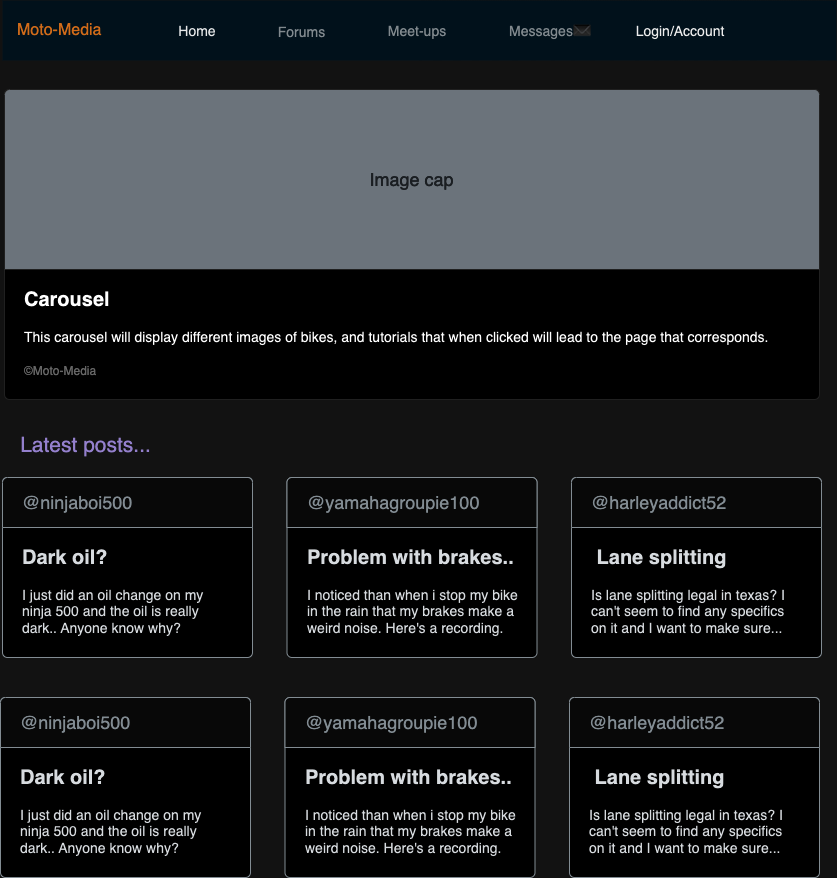

The diagram above was exported from draw.io. Its source (the exported page's mxGraphModel, read from the mxfile embedded in the PNG):
<mxGraphModel dx="994" dy="1166" grid="0" gridSize="10" guides="1" tooltips="1" connect="1" arrows="1" fold="1" page="0" pageScale="1" pageWidth="850" pageHeight="1100" math="0" shadow="0">
  <root>
    <mxCell id="0" />
    <mxCell id="1" parent="0" />
    <mxCell id="mNEdRJwc311652x-kkUC-8" value="Moto-Media" style="html=1;shadow=0;dashed=0;fillColor=#E3F3FD;strokeColor=none;fontSize=16;fontColor=#da7422;align=left;spacing=15;" vertex="1" parent="1">
      <mxGeometry x="-274" y="-168" width="834" height="60" as="geometry" />
    </mxCell>
    <mxCell id="mNEdRJwc311652x-kkUC-9" value="Home" style="fillColor=none;strokeColor=none;fontSize=14;fontColor=#161819;align=center;" vertex="1" parent="mNEdRJwc311652x-kkUC-8">
      <mxGeometry width="56" height="34" relative="1" as="geometry">
        <mxPoint x="167" y="13" as="offset" />
      </mxGeometry>
    </mxCell>
    <mxCell id="mNEdRJwc311652x-kkUC-10" value="Forums" style="fillColor=none;strokeColor=none;fontSize=14;fontColor=#71797E;align=center;" vertex="1" parent="mNEdRJwc311652x-kkUC-8">
      <mxGeometry width="57" height="35" relative="1" as="geometry">
        <mxPoint x="271" y="13" as="offset" />
      </mxGeometry>
    </mxCell>
    <mxCell id="mNEdRJwc311652x-kkUC-19" value="Messages✉" style="fillColor=none;strokeColor=none;fontSize=14;fontColor=#71797E;align=center;" vertex="1" parent="mNEdRJwc311652x-kkUC-8">
      <mxGeometry width="80" height="40" relative="1" as="geometry">
        <mxPoint x="508" y="10" as="offset" />
      </mxGeometry>
    </mxCell>
    <mxCell id="mNEdRJwc311652x-kkUC-22" value="Login/Account" style="fillColor=none;strokeColor=none;fontSize=14;fontColor=#121212;align=center;" vertex="1" parent="mNEdRJwc311652x-kkUC-8">
      <mxGeometry width="80" height="40" relative="1" as="geometry">
        <mxPoint x="638" y="10" as="offset" />
      </mxGeometry>
    </mxCell>
    <mxCell id="yLsUyRTHvLdhFSBNM4Eh-1" value="Meet-ups" style="fillColor=none;strokeColor=none;fontSize=14;fontColor=#71797E;align=center;spacingRight=0;" vertex="1" parent="mNEdRJwc311652x-kkUC-8">
      <mxGeometry x="384" y="13.5" width="62" height="33" as="geometry" />
    </mxCell>
    <mxCell id="mNEdRJwc311652x-kkUC-16" value="&lt;b&gt;&lt;font style=&quot;font-size: 20px&quot;&gt;Carousel&lt;/font&gt;&lt;/b&gt;&lt;br&gt;&lt;br&gt;This carousel will display different images of bikes, and tutorials that when clicked will lead to the page that corresponds.&lt;br&gt;&lt;br&gt;&lt;font color=&quot;#999999&quot;&gt;&lt;span style=&quot;font-size: 12px;&quot;&gt;©Moto-Media&lt;/span&gt;&lt;/font&gt;" style="html=1;shadow=0;dashed=0;shape=mxgraph.bootstrap.rrect;rSize=5;strokeColor=#DFDFDF;html=1;whiteSpace=wrap;fillColor=#ffffff;fontColor=#000000;verticalAlign=bottom;align=left;spacing=20;fontSize=14;" vertex="1" parent="1">
      <mxGeometry x="-272" y="-79" width="815" height="310" as="geometry" />
    </mxCell>
    <mxCell id="mNEdRJwc311652x-kkUC-17" value="Image cap" style="html=1;shadow=0;dashed=0;shape=mxgraph.bootstrap.topButton;rSize=5;perimeter=none;whiteSpace=wrap;fillColor=#868E96;strokeColor=#DFDFDF;fontColor=#DEE2E6;resizeWidth=1;fontSize=18;" vertex="1" parent="mNEdRJwc311652x-kkUC-16">
      <mxGeometry width="815" height="180" relative="1" as="geometry" />
    </mxCell>
    <mxCell id="mNEdRJwc311652x-kkUC-23" style="edgeStyle=none;curved=1;rounded=0;orthogonalLoop=1;jettySize=auto;html=1;exitX=0;exitY=0;exitDx=0;exitDy=0;fontSize=12;startSize=8;endSize=8;" edge="1" parent="mNEdRJwc311652x-kkUC-16">
      <mxGeometry relative="1" as="geometry">
        <mxPoint x="494" y="433" as="sourcePoint" />
        <mxPoint x="494" y="433" as="targetPoint" />
      </mxGeometry>
    </mxCell>
    <mxCell id="mNEdRJwc311652x-kkUC-35" style="edgeStyle=none;curved=1;rounded=0;orthogonalLoop=1;jettySize=auto;html=1;exitX=0;exitY=0;exitDx=0;exitDy=0;fontSize=12;startSize=8;endSize=8;" edge="1" parent="mNEdRJwc311652x-kkUC-16">
      <mxGeometry relative="1" as="geometry">
        <mxPoint x="492" y="653" as="sourcePoint" />
        <mxPoint x="492" y="653" as="targetPoint" />
      </mxGeometry>
    </mxCell>
    <mxCell id="mNEdRJwc311652x-kkUC-24" value="&lt;b&gt;&lt;font style=&quot;font-size: 20px&quot;&gt;Dark oil?&lt;/font&gt;&lt;/b&gt;&lt;br style=&quot;font-size: 14px&quot;&gt;&lt;br style=&quot;font-size: 14px&quot;&gt;I just did an oil change on my ninja 500 and the oil is really dark.. Anyone know why?" style="html=1;shadow=0;dashed=0;shape=mxgraph.bootstrap.rrect;rSize=5;strokeColor=#6C767D;html=1;whiteSpace=wrap;fillColor=#ffffff;fontColor=#212529;verticalAlign=bottom;align=left;spacing=20;spacingBottom=0;fontSize=14;" vertex="1" parent="1">
      <mxGeometry x="-274" y="309" width="250" height="180" as="geometry" />
    </mxCell>
    <mxCell id="mNEdRJwc311652x-kkUC-25" value="@ninjaboi500" style="html=1;shadow=0;dashed=0;shape=mxgraph.bootstrap.topButton;rSize=5;perimeter=none;whiteSpace=wrap;fillColor=#F7F7F7;strokeColor=#6C767D;fontColor=#6C767D;resizeWidth=1;fontSize=18;align=left;spacing=20;" vertex="1" parent="mNEdRJwc311652x-kkUC-24">
      <mxGeometry width="250" height="50" relative="1" as="geometry" />
    </mxCell>
    <mxCell id="mNEdRJwc311652x-kkUC-26" value="&lt;span style=&quot;font-size: 20px;&quot;&gt;&lt;b&gt;&amp;nbsp;Lane splitting&lt;/b&gt;&lt;/span&gt;&lt;br style=&quot;font-size: 14px&quot;&gt;&lt;br style=&quot;font-size: 14px&quot;&gt;Is lane splitting legal in texas? I can't seem to find any specifics on it and I want to make sure..." style="html=1;shadow=0;dashed=0;shape=mxgraph.bootstrap.rrect;rSize=5;strokeColor=#6C767D;html=1;whiteSpace=wrap;fillColor=#ffffff;fontColor=#212529;verticalAlign=bottom;align=left;spacing=20;spacingBottom=0;fontSize=14;" vertex="1" parent="1">
      <mxGeometry x="295" y="309" width="250" height="180" as="geometry" />
    </mxCell>
    <mxCell id="mNEdRJwc311652x-kkUC-27" value="@harleyaddict52" style="html=1;shadow=0;dashed=0;shape=mxgraph.bootstrap.topButton;rSize=5;perimeter=none;whiteSpace=wrap;fillColor=#F7F7F7;strokeColor=#6C767D;fontColor=#6C767D;resizeWidth=1;fontSize=18;align=left;spacing=20;" vertex="1" parent="mNEdRJwc311652x-kkUC-26">
      <mxGeometry width="250" height="50" relative="1" as="geometry" />
    </mxCell>
    <mxCell id="mNEdRJwc311652x-kkUC-28" value="&lt;span style=&quot;font-size: 20px;&quot;&gt;&lt;b&gt;Problem with brakes..&lt;/b&gt;&lt;/span&gt;&lt;br style=&quot;font-size: 14px&quot;&gt;&lt;br style=&quot;font-size: 14px&quot;&gt;I noticed than when i stop my bike in the rain that my brakes make a weird noise. Here's a recording." style="html=1;shadow=0;dashed=0;shape=mxgraph.bootstrap.rrect;rSize=5;strokeColor=#6C767D;html=1;whiteSpace=wrap;fillColor=#ffffff;fontColor=#212529;verticalAlign=bottom;align=left;spacing=20;spacingBottom=0;fontSize=14;" vertex="1" parent="1">
      <mxGeometry x="10.5" y="309" width="250" height="180" as="geometry" />
    </mxCell>
    <mxCell id="mNEdRJwc311652x-kkUC-29" value="@yamahagroupie100" style="html=1;shadow=0;dashed=0;shape=mxgraph.bootstrap.topButton;rSize=5;perimeter=none;whiteSpace=wrap;fillColor=#F7F7F7;strokeColor=#6C767D;fontColor=#6C767D;resizeWidth=1;fontSize=18;align=left;spacing=20;" vertex="1" parent="mNEdRJwc311652x-kkUC-28">
      <mxGeometry width="250" height="50" relative="1" as="geometry" />
    </mxCell>
    <mxCell id="mNEdRJwc311652x-kkUC-30" value="Latest posts..." style="text;html=1;align=center;verticalAlign=middle;whiteSpace=wrap;rounded=0;fontSize=21;fontColor=#7f6bb8;" vertex="1" parent="1">
      <mxGeometry x="-266" y="262" width="151" height="30" as="geometry" />
    </mxCell>
    <mxCell id="mNEdRJwc311652x-kkUC-36" value="&lt;b&gt;&lt;font style=&quot;font-size: 20px&quot;&gt;Dark oil?&lt;/font&gt;&lt;/b&gt;&lt;br style=&quot;font-size: 14px&quot;&gt;&lt;br style=&quot;font-size: 14px&quot;&gt;I just did an oil change on my ninja 500 and the oil is really dark.. Anyone know why?" style="html=1;shadow=0;dashed=0;shape=mxgraph.bootstrap.rrect;rSize=5;strokeColor=#6C767D;html=1;whiteSpace=wrap;fillColor=#ffffff;fontColor=#212529;verticalAlign=bottom;align=left;spacing=20;spacingBottom=0;fontSize=14;" vertex="1" parent="1">
      <mxGeometry x="-276" y="529" width="250" height="180" as="geometry" />
    </mxCell>
    <mxCell id="mNEdRJwc311652x-kkUC-37" value="@ninjaboi500" style="html=1;shadow=0;dashed=0;shape=mxgraph.bootstrap.topButton;rSize=5;perimeter=none;whiteSpace=wrap;fillColor=#F7F7F7;strokeColor=#6C767D;fontColor=#6C767D;resizeWidth=1;fontSize=18;align=left;spacing=20;" vertex="1" parent="mNEdRJwc311652x-kkUC-36">
      <mxGeometry width="250" height="50" relative="1" as="geometry" />
    </mxCell>
    <mxCell id="mNEdRJwc311652x-kkUC-38" value="&lt;span style=&quot;font-size: 20px;&quot;&gt;&lt;b&gt;&amp;nbsp;Lane splitting&lt;/b&gt;&lt;/span&gt;&lt;br style=&quot;font-size: 14px&quot;&gt;&lt;br style=&quot;font-size: 14px&quot;&gt;Is lane splitting legal in texas? I can't seem to find any specifics on it and I want to make sure..." style="html=1;shadow=0;dashed=0;shape=mxgraph.bootstrap.rrect;rSize=5;strokeColor=#6C767D;html=1;whiteSpace=wrap;fillColor=#ffffff;fontColor=#212529;verticalAlign=bottom;align=left;spacing=20;spacingBottom=0;fontSize=14;" vertex="1" parent="1">
      <mxGeometry x="293" y="529" width="250" height="180" as="geometry" />
    </mxCell>
    <mxCell id="mNEdRJwc311652x-kkUC-39" value="@harleyaddict52" style="html=1;shadow=0;dashed=0;shape=mxgraph.bootstrap.topButton;rSize=5;perimeter=none;whiteSpace=wrap;fillColor=#F7F7F7;strokeColor=#6C767D;fontColor=#6C767D;resizeWidth=1;fontSize=18;align=left;spacing=20;" vertex="1" parent="mNEdRJwc311652x-kkUC-38">
      <mxGeometry width="250" height="50" relative="1" as="geometry" />
    </mxCell>
    <mxCell id="mNEdRJwc311652x-kkUC-40" value="&lt;span style=&quot;font-size: 20px;&quot;&gt;&lt;b&gt;Problem with brakes..&lt;/b&gt;&lt;/span&gt;&lt;br style=&quot;font-size: 14px&quot;&gt;&lt;br style=&quot;font-size: 14px&quot;&gt;I noticed than when i stop my bike in the rain that my brakes make a weird noise. Here's a recording." style="html=1;shadow=0;dashed=0;shape=mxgraph.bootstrap.rrect;rSize=5;strokeColor=#6C767D;html=1;whiteSpace=wrap;fillColor=#ffffff;fontColor=#212529;verticalAlign=bottom;align=left;spacing=20;spacingBottom=0;fontSize=14;" vertex="1" parent="1">
      <mxGeometry x="8.5" y="529" width="250" height="180" as="geometry" />
    </mxCell>
    <mxCell id="mNEdRJwc311652x-kkUC-41" value="@yamahagroupie100" style="html=1;shadow=0;dashed=0;shape=mxgraph.bootstrap.topButton;rSize=5;perimeter=none;whiteSpace=wrap;fillColor=#F7F7F7;strokeColor=#6C767D;fontColor=#6C767D;resizeWidth=1;fontSize=18;align=left;spacing=20;" vertex="1" parent="mNEdRJwc311652x-kkUC-40">
      <mxGeometry width="250" height="50" relative="1" as="geometry" />
    </mxCell>
  </root>
</mxGraphModel>